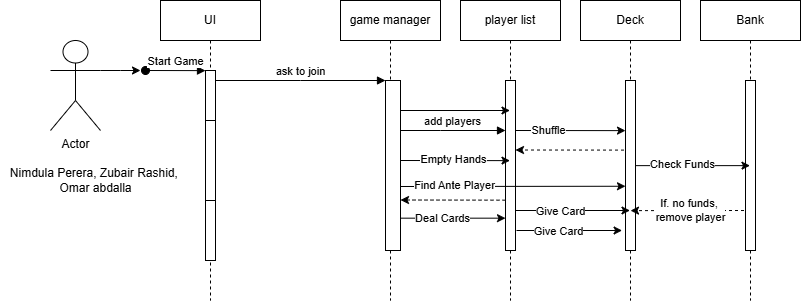

The diagram above was exported from draw.io. Its source (the exported page's mxGraphModel, read from the mxfile embedded in the PNG):
<mxGraphModel dx="896" dy="483" grid="1" gridSize="10" guides="1" tooltips="1" connect="1" arrows="1" fold="1" page="1" pageScale="1" pageWidth="850" pageHeight="1100" math="0" shadow="0">
  <root>
    <mxCell id="0" />
    <mxCell id="1" parent="0" />
    <mxCell id="aM9ryv3xv72pqoxQDRHE-1" value="UI" style="shape=umlLifeline;perimeter=lifelinePerimeter;whiteSpace=wrap;html=1;container=0;dropTarget=0;collapsible=0;recursiveResize=0;outlineConnect=0;portConstraint=eastwest;newEdgeStyle={&quot;edgeStyle&quot;:&quot;elbowEdgeStyle&quot;,&quot;elbow&quot;:&quot;vertical&quot;,&quot;curved&quot;:0,&quot;rounded&quot;:0};" parent="1" vertex="1">
      <mxGeometry x="170" y="30" width="100" height="300" as="geometry" />
    </mxCell>
    <mxCell id="aM9ryv3xv72pqoxQDRHE-2" value="" style="html=1;points=[];perimeter=orthogonalPerimeter;outlineConnect=0;targetShapes=umlLifeline;portConstraint=eastwest;newEdgeStyle={&quot;edgeStyle&quot;:&quot;elbowEdgeStyle&quot;,&quot;elbow&quot;:&quot;vertical&quot;,&quot;curved&quot;:0,&quot;rounded&quot;:0};" parent="aM9ryv3xv72pqoxQDRHE-1" vertex="1">
      <mxGeometry x="45" y="70" width="10" height="190" as="geometry" />
    </mxCell>
    <mxCell id="aM9ryv3xv72pqoxQDRHE-3" value="Start Game" style="html=1;verticalAlign=bottom;startArrow=oval;endArrow=block;startSize=8;edgeStyle=elbowEdgeStyle;elbow=vertical;curved=0;rounded=0;" parent="aM9ryv3xv72pqoxQDRHE-1" target="aM9ryv3xv72pqoxQDRHE-2" edge="1">
      <mxGeometry relative="1" as="geometry">
        <mxPoint x="-15" y="70" as="sourcePoint" />
      </mxGeometry>
    </mxCell>
    <mxCell id="aM9ryv3xv72pqoxQDRHE-4" value="" style="html=1;points=[];perimeter=orthogonalPerimeter;outlineConnect=0;targetShapes=umlLifeline;portConstraint=eastwest;newEdgeStyle={&quot;edgeStyle&quot;:&quot;elbowEdgeStyle&quot;,&quot;elbow&quot;:&quot;vertical&quot;,&quot;curved&quot;:0,&quot;rounded&quot;:0};" parent="aM9ryv3xv72pqoxQDRHE-1" vertex="1">
      <mxGeometry x="45" y="120" width="10" height="80" as="geometry" />
    </mxCell>
    <mxCell id="aM9ryv3xv72pqoxQDRHE-5" value="game manager" style="shape=umlLifeline;perimeter=lifelinePerimeter;whiteSpace=wrap;html=1;container=0;dropTarget=0;collapsible=0;recursiveResize=0;outlineConnect=0;portConstraint=eastwest;newEdgeStyle={&quot;edgeStyle&quot;:&quot;elbowEdgeStyle&quot;,&quot;elbow&quot;:&quot;vertical&quot;,&quot;curved&quot;:0,&quot;rounded&quot;:0};" parent="1" vertex="1">
      <mxGeometry x="350" y="30" width="100" height="300" as="geometry" />
    </mxCell>
    <mxCell id="aM9ryv3xv72pqoxQDRHE-6" value="" style="html=1;points=[];perimeter=orthogonalPerimeter;outlineConnect=0;targetShapes=umlLifeline;portConstraint=eastwest;newEdgeStyle={&quot;edgeStyle&quot;:&quot;elbowEdgeStyle&quot;,&quot;elbow&quot;:&quot;vertical&quot;,&quot;curved&quot;:0,&quot;rounded&quot;:0};" parent="aM9ryv3xv72pqoxQDRHE-5" vertex="1">
      <mxGeometry x="45" y="80" width="15" height="170" as="geometry" />
    </mxCell>
    <mxCell id="aM9ryv3xv72pqoxQDRHE-7" value="ask to join" style="html=1;verticalAlign=bottom;endArrow=block;edgeStyle=elbowEdgeStyle;elbow=vertical;curved=0;rounded=0;" parent="1" source="aM9ryv3xv72pqoxQDRHE-2" target="aM9ryv3xv72pqoxQDRHE-6" edge="1">
      <mxGeometry relative="1" as="geometry">
        <mxPoint x="325" y="120" as="sourcePoint" />
        <Array as="points">
          <mxPoint x="310" y="110" />
        </Array>
      </mxGeometry>
    </mxCell>
    <mxCell id="2Ey2W2hkH_zVxqiMW49--1" style="edgeStyle=orthogonalEdgeStyle;rounded=0;orthogonalLoop=1;jettySize=auto;html=1;exitX=1;exitY=0.3333333333333333;exitDx=0;exitDy=0;exitPerimeter=0;" edge="1" parent="1" source="-LOGXv17oo3oV4W3_KaX-1">
      <mxGeometry relative="1" as="geometry">
        <mxPoint x="150" y="100" as="targetPoint" />
      </mxGeometry>
    </mxCell>
    <mxCell id="-LOGXv17oo3oV4W3_KaX-1" value="Actor" style="shape=umlActor;verticalLabelPosition=bottom;verticalAlign=top;html=1;outlineConnect=0;" vertex="1" parent="1">
      <mxGeometry x="60" y="70" width="50" height="90" as="geometry" />
    </mxCell>
    <mxCell id="-LOGXv17oo3oV4W3_KaX-18" value="" style="edgeStyle=elbowEdgeStyle;rounded=0;orthogonalLoop=1;jettySize=auto;html=1;elbow=vertical;curved=0;dashed=1;" edge="1" parent="1">
      <mxGeometry relative="1" as="geometry">
        <mxPoint x="639.5" y="179.60000000000005" as="sourcePoint" />
        <mxPoint x="525" y="179.60000000000005" as="targetPoint" />
      </mxGeometry>
    </mxCell>
    <mxCell id="0CBJlOThSuxaYUfIGFkb-5" value="Deck" style="shape=umlLifeline;perimeter=lifelinePerimeter;whiteSpace=wrap;html=1;container=0;dropTarget=0;collapsible=0;recursiveResize=0;outlineConnect=0;portConstraint=eastwest;newEdgeStyle={&quot;edgeStyle&quot;:&quot;elbowEdgeStyle&quot;,&quot;elbow&quot;:&quot;vertical&quot;,&quot;curved&quot;:0,&quot;rounded&quot;:0};" vertex="1" parent="1">
      <mxGeometry x="590" y="30" width="100" height="300" as="geometry" />
    </mxCell>
    <mxCell id="0CBJlOThSuxaYUfIGFkb-6" value="" style="html=1;points=[];perimeter=orthogonalPerimeter;outlineConnect=0;targetShapes=umlLifeline;portConstraint=eastwest;newEdgeStyle={&quot;edgeStyle&quot;:&quot;elbowEdgeStyle&quot;,&quot;elbow&quot;:&quot;vertical&quot;,&quot;curved&quot;:0,&quot;rounded&quot;:0};" vertex="1" parent="0CBJlOThSuxaYUfIGFkb-5">
      <mxGeometry x="45" y="80" width="10" height="170" as="geometry" />
    </mxCell>
    <mxCell id="2Ey2W2hkH_zVxqiMW49--2" value="player list" style="shape=umlLifeline;perimeter=lifelinePerimeter;whiteSpace=wrap;html=1;container=0;dropTarget=0;collapsible=0;recursiveResize=0;outlineConnect=0;portConstraint=eastwest;newEdgeStyle={&quot;edgeStyle&quot;:&quot;elbowEdgeStyle&quot;,&quot;elbow&quot;:&quot;vertical&quot;,&quot;curved&quot;:0,&quot;rounded&quot;:0};" vertex="1" parent="1">
      <mxGeometry x="470" y="30" width="100" height="300" as="geometry" />
    </mxCell>
    <mxCell id="2Ey2W2hkH_zVxqiMW49--3" value="" style="html=1;points=[];perimeter=orthogonalPerimeter;outlineConnect=0;targetShapes=umlLifeline;portConstraint=eastwest;newEdgeStyle={&quot;edgeStyle&quot;:&quot;elbowEdgeStyle&quot;,&quot;elbow&quot;:&quot;vertical&quot;,&quot;curved&quot;:0,&quot;rounded&quot;:0};" vertex="1" parent="2Ey2W2hkH_zVxqiMW49--2">
      <mxGeometry x="45" y="80" width="10" height="170" as="geometry" />
    </mxCell>
    <mxCell id="-LOGXv17oo3oV4W3_KaX-10" style="edgeStyle=elbowEdgeStyle;rounded=0;orthogonalLoop=1;jettySize=auto;html=1;elbow=vertical;curved=0;dashed=1;" edge="1" parent="1">
      <mxGeometry relative="1" as="geometry">
        <mxPoint x="640" y="240" as="targetPoint" />
        <mxPoint x="759.5" y="240" as="sourcePoint" />
      </mxGeometry>
    </mxCell>
    <mxCell id="-LOGXv17oo3oV4W3_KaX-11" value="If. no funds,&amp;nbsp;&lt;div&gt;remove player&lt;/div&gt;" style="edgeLabel;html=1;align=center;verticalAlign=middle;resizable=0;points=[];" connectable="0" vertex="1" parent="-LOGXv17oo3oV4W3_KaX-10">
      <mxGeometry x="0.2905" relative="1" as="geometry">
        <mxPoint x="18" as="offset" />
      </mxGeometry>
    </mxCell>
    <mxCell id="2Ey2W2hkH_zVxqiMW49--4" value="Bank" style="shape=umlLifeline;perimeter=lifelinePerimeter;whiteSpace=wrap;html=1;container=0;dropTarget=0;collapsible=0;recursiveResize=0;outlineConnect=0;portConstraint=eastwest;newEdgeStyle={&quot;edgeStyle&quot;:&quot;elbowEdgeStyle&quot;,&quot;elbow&quot;:&quot;vertical&quot;,&quot;curved&quot;:0,&quot;rounded&quot;:0};" vertex="1" parent="1">
      <mxGeometry x="710" y="30" width="100" height="300" as="geometry" />
    </mxCell>
    <mxCell id="2Ey2W2hkH_zVxqiMW49--5" value="" style="html=1;points=[];perimeter=orthogonalPerimeter;outlineConnect=0;targetShapes=umlLifeline;portConstraint=eastwest;newEdgeStyle={&quot;edgeStyle&quot;:&quot;elbowEdgeStyle&quot;,&quot;elbow&quot;:&quot;vertical&quot;,&quot;curved&quot;:0,&quot;rounded&quot;:0};" vertex="1" parent="2Ey2W2hkH_zVxqiMW49--4">
      <mxGeometry x="45" y="80" width="10" height="170" as="geometry" />
    </mxCell>
    <mxCell id="-LOGXv17oo3oV4W3_KaX-7" style="edgeStyle=elbowEdgeStyle;rounded=0;orthogonalLoop=1;jettySize=auto;html=1;elbow=vertical;curved=0;" edge="1" parent="1" source="0CBJlOThSuxaYUfIGFkb-6" target="2Ey2W2hkH_zVxqiMW49--4">
      <mxGeometry relative="1" as="geometry" />
    </mxCell>
    <mxCell id="-LOGXv17oo3oV4W3_KaX-8" value="Check Funds" style="edgeLabel;html=1;align=center;verticalAlign=middle;resizable=0;points=[];" connectable="0" vertex="1" parent="-LOGXv17oo3oV4W3_KaX-7">
      <mxGeometry x="-0.1907" y="1" relative="1" as="geometry">
        <mxPoint as="offset" />
      </mxGeometry>
    </mxCell>
    <mxCell id="0CBJlOThSuxaYUfIGFkb-16" value="" style="endArrow=classic;html=1;rounded=0;" edge="1" parent="1">
      <mxGeometry width="50" height="50" relative="1" as="geometry">
        <mxPoint x="409.9999999999998" y="140.0000000000001" as="sourcePoint" />
        <mxPoint x="519.4999999999998" y="140.0000000000001" as="targetPoint" />
      </mxGeometry>
    </mxCell>
    <mxCell id="2Ey2W2hkH_zVxqiMW49--6" value="add players" style="html=1;verticalAlign=bottom;endArrow=block;edgeStyle=elbowEdgeStyle;elbow=vertical;curved=0;rounded=0;" edge="1" parent="1" source="aM9ryv3xv72pqoxQDRHE-6" target="2Ey2W2hkH_zVxqiMW49--3">
      <mxGeometry relative="1" as="geometry">
        <mxPoint x="410" y="150" as="sourcePoint" />
        <Array as="points">
          <mxPoint x="450" y="160" />
          <mxPoint x="495" y="150" />
        </Array>
        <mxPoint x="510" y="150" as="targetPoint" />
      </mxGeometry>
    </mxCell>
    <mxCell id="-LOGXv17oo3oV4W3_KaX-12" style="edgeStyle=elbowEdgeStyle;rounded=0;orthogonalLoop=1;jettySize=auto;html=1;elbow=horizontal;curved=0;" edge="1" parent="1">
      <mxGeometry relative="1" as="geometry">
        <mxPoint x="525" y="240.00000000000006" as="sourcePoint" />
        <mxPoint x="639.5" y="240.00000000000006" as="targetPoint" />
      </mxGeometry>
    </mxCell>
    <mxCell id="-LOGXv17oo3oV4W3_KaX-13" value="Give Card" style="edgeLabel;html=1;align=center;verticalAlign=middle;resizable=0;points=[];" connectable="0" vertex="1" parent="-LOGXv17oo3oV4W3_KaX-12">
      <mxGeometry x="-0.2245" y="-1" relative="1" as="geometry">
        <mxPoint as="offset" />
      </mxGeometry>
    </mxCell>
    <mxCell id="-LOGXv17oo3oV4W3_KaX-14" style="edgeStyle=elbowEdgeStyle;rounded=0;orthogonalLoop=1;jettySize=auto;html=1;elbow=horizontal;curved=0;" edge="1" parent="1">
      <mxGeometry relative="1" as="geometry">
        <mxPoint x="526" y="260" as="sourcePoint" />
        <mxPoint x="631.6122448979592" y="260" as="targetPoint" />
      </mxGeometry>
    </mxCell>
    <mxCell id="-LOGXv17oo3oV4W3_KaX-15" value="Give Card" style="edgeLabel;html=1;align=center;verticalAlign=middle;resizable=0;points=[];" connectable="0" vertex="1" parent="-LOGXv17oo3oV4W3_KaX-14">
      <mxGeometry x="-0.2245" y="-1" relative="1" as="geometry">
        <mxPoint as="offset" />
      </mxGeometry>
    </mxCell>
    <mxCell id="-LOGXv17oo3oV4W3_KaX-16" value="" style="edgeStyle=elbowEdgeStyle;rounded=0;orthogonalLoop=1;jettySize=auto;html=1;elbow=vertical;curved=0;" edge="1" parent="1">
      <mxGeometry relative="1" as="geometry">
        <mxPoint x="525" y="160.00000000000006" as="sourcePoint" />
        <mxPoint x="635" y="160.00000000000006" as="targetPoint" />
      </mxGeometry>
    </mxCell>
    <mxCell id="-LOGXv17oo3oV4W3_KaX-17" value="Shuffle" style="edgeLabel;html=1;align=center;verticalAlign=middle;resizable=0;points=[];" connectable="0" vertex="1" parent="-LOGXv17oo3oV4W3_KaX-16">
      <mxGeometry x="-0.3964" relative="1" as="geometry">
        <mxPoint as="offset" />
      </mxGeometry>
    </mxCell>
    <mxCell id="-LOGXv17oo3oV4W3_KaX-19" value="" style="edgeStyle=elbowEdgeStyle;rounded=0;orthogonalLoop=1;jettySize=auto;html=1;elbow=vertical;curved=0;strokeColor=default;" edge="1" parent="1">
      <mxGeometry relative="1" as="geometry">
        <mxPoint x="410" y="216" as="sourcePoint" />
        <mxPoint x="635" y="216.00000000000006" as="targetPoint" />
      </mxGeometry>
    </mxCell>
    <mxCell id="-LOGXv17oo3oV4W3_KaX-21" value="Find Ante Player" style="edgeLabel;html=1;align=center;verticalAlign=middle;resizable=0;points=[];" connectable="0" vertex="1" parent="-LOGXv17oo3oV4W3_KaX-19">
      <mxGeometry x="-0.6049" y="2" relative="1" as="geometry">
        <mxPoint x="10" y="1" as="offset" />
      </mxGeometry>
    </mxCell>
    <mxCell id="0CBJlOThSuxaYUfIGFkb-20" style="edgeStyle=elbowEdgeStyle;rounded=0;orthogonalLoop=1;jettySize=auto;html=1;elbow=vertical;curved=0;" edge="1" parent="1">
      <mxGeometry relative="1" as="geometry">
        <mxPoint x="409.9999999999998" y="189.995" as="sourcePoint" />
        <mxPoint x="519.4999999999998" y="189.995" as="targetPoint" />
      </mxGeometry>
    </mxCell>
    <mxCell id="0CBJlOThSuxaYUfIGFkb-21" value="Empty Hands" style="edgeLabel;html=1;align=center;verticalAlign=middle;resizable=0;points=[];" connectable="0" vertex="1" parent="0CBJlOThSuxaYUfIGFkb-20">
      <mxGeometry x="-0.0484" y="-2" relative="1" as="geometry">
        <mxPoint y="-3" as="offset" />
      </mxGeometry>
    </mxCell>
    <mxCell id="0CBJlOThSuxaYUfIGFkb-22" style="edgeStyle=elbowEdgeStyle;rounded=0;orthogonalLoop=1;jettySize=auto;html=1;elbow=horizontal;curved=0;" edge="1" parent="1">
      <mxGeometry relative="1" as="geometry">
        <mxPoint x="410" y="247.66666666666674" as="sourcePoint" />
        <mxPoint x="515" y="247.66666666666674" as="targetPoint" />
      </mxGeometry>
    </mxCell>
    <mxCell id="0CBJlOThSuxaYUfIGFkb-23" value="Deal Cards" style="edgeLabel;html=1;align=center;verticalAlign=middle;resizable=0;points=[];" connectable="0" vertex="1" parent="0CBJlOThSuxaYUfIGFkb-22">
      <mxGeometry x="-0.218" relative="1" as="geometry">
        <mxPoint as="offset" />
      </mxGeometry>
    </mxCell>
    <mxCell id="0CBJlOThSuxaYUfIGFkb-25" style="edgeStyle=elbowEdgeStyle;rounded=0;orthogonalLoop=1;jettySize=auto;html=1;elbow=vertical;curved=0;dashed=1;" edge="1" parent="1">
      <mxGeometry relative="1" as="geometry">
        <mxPoint x="515" y="229.66666666666674" as="sourcePoint" />
        <mxPoint x="410" y="229.66666666666674" as="targetPoint" />
      </mxGeometry>
    </mxCell>
    <mxCell id="-LOGXv17oo3oV4W3_KaX-23" value="Nimdula Perera, Zubair Rashid,&amp;nbsp;&lt;div&gt;Omar abdalla&lt;/div&gt;" style="text;html=1;align=center;verticalAlign=middle;resizable=0;points=[];autosize=1;strokeColor=none;fillColor=none;" vertex="1" parent="1">
      <mxGeometry x="10" y="190" width="190" height="40" as="geometry" />
    </mxCell>
  </root>
</mxGraphModel>